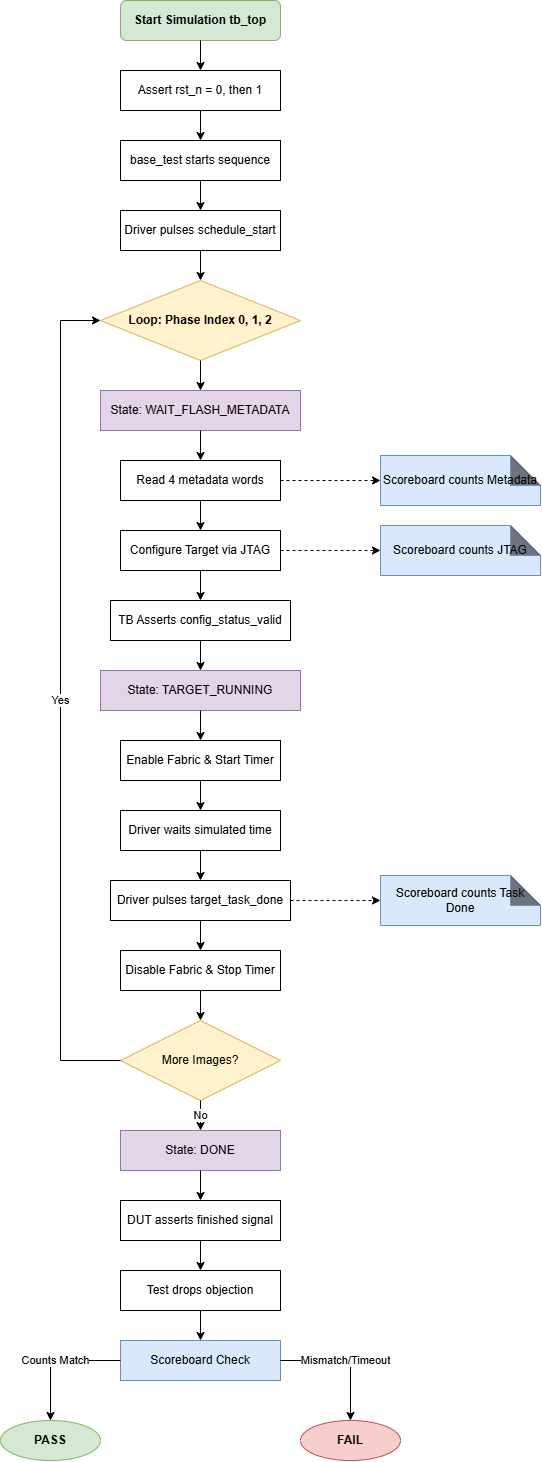

The diagram above was exported from draw.io. Its source (the exported page's mxGraphModel, read from the mxfile embedded in the PNG):
<mxGraphModel dx="1198" dy="653" grid="1" gridSize="10" guides="1" tooltips="1" connect="1" arrows="1" fold="1" page="1" pageScale="1" pageWidth="827" pageHeight="1169" math="0" shadow="0">
  <root>
    <mxCell id="0" />
    <mxCell id="1" parent="0" />
    <mxCell id="n1" parent="1" style="rounded=1;whiteSpace=wrap;html=1;fillColor=#d5e8d4;strokeColor=#82b366;fontStyle=1" value="Start Simulation tb_top" vertex="1">
      <mxGeometry height="40" width="160" x="340" y="40" as="geometry" />
    </mxCell>
    <mxCell id="n2" parent="1" style="rounded=0;whiteSpace=wrap;html=1;" value="Assert rst_n = 0, then 1" vertex="1">
      <mxGeometry height="40" width="160" x="340" y="110" as="geometry" />
    </mxCell>
    <mxCell id="n3" parent="1" style="rounded=0;whiteSpace=wrap;html=1;" value="base_test starts sequence" vertex="1">
      <mxGeometry height="40" width="160" x="340" y="180" as="geometry" />
    </mxCell>
    <mxCell id="n4" parent="1" style="rounded=0;whiteSpace=wrap;html=1;" value="Driver pulses schedule_start" vertex="1">
      <mxGeometry height="40" width="160" x="340" y="250" as="geometry" />
    </mxCell>
    <mxCell id="n5" parent="1" style="rhombus;whiteSpace=wrap;html=1;fillColor=#fff2cc;strokeColor=#d6b656;fontStyle=1" value="Loop: Phase Index 0, 1, 2" vertex="1">
      <mxGeometry height="80" width="200" x="320" y="320" as="geometry" />
    </mxCell>
    <mxCell id="n6" parent="1" style="rounded=0;whiteSpace=wrap;html=1;fillColor=#e1d5e7;strokeColor=#9673a6;" value="State: WAIT_FLASH_METADATA" vertex="1">
      <mxGeometry height="40" width="200" x="320" y="430" as="geometry" />
    </mxCell>
    <mxCell id="n7" parent="1" style="rounded=0;whiteSpace=wrap;html=1;" value="Read 4 metadata words" vertex="1">
      <mxGeometry height="40" width="160" x="340" y="500" as="geometry" />
    </mxCell>
    <mxCell id="n8" parent="1" style="rounded=0;whiteSpace=wrap;html=1;" value="Configure Target via JTAG" vertex="1">
      <mxGeometry height="40" width="160" x="340" y="570" as="geometry" />
    </mxCell>
    <mxCell id="n9" parent="1" style="rounded=0;whiteSpace=wrap;html=1;" value="TB Asserts config_status_valid" vertex="1">
      <mxGeometry height="40" width="180" x="330" y="640" as="geometry" />
    </mxCell>
    <mxCell id="n10" parent="1" style="rounded=0;whiteSpace=wrap;html=1;fillColor=#e1d5e7;strokeColor=#9673a6;" value="State: TARGET_RUNNING" vertex="1">
      <mxGeometry height="40" width="200" x="320" y="710" as="geometry" />
    </mxCell>
    <mxCell id="n11" parent="1" style="rounded=0;whiteSpace=wrap;html=1;" value="Enable Fabric &amp; Start Timer" vertex="1">
      <mxGeometry height="40" width="160" x="340" y="780" as="geometry" />
    </mxCell>
    <mxCell id="n12" parent="1" style="rounded=0;whiteSpace=wrap;html=1;" value="Driver waits simulated time" vertex="1">
      <mxGeometry height="40" width="160" x="340" y="850" as="geometry" />
    </mxCell>
    <mxCell id="n13" parent="1" style="rounded=0;whiteSpace=wrap;html=1;" value="Driver pulses target_task_done" vertex="1">
      <mxGeometry height="40" width="180" x="330" y="920" as="geometry" />
    </mxCell>
    <mxCell id="n14" parent="1" style="rounded=0;whiteSpace=wrap;html=1;" value="Disable Fabric &amp; Stop Timer" vertex="1">
      <mxGeometry height="40" width="160" x="340" y="990" as="geometry" />
    </mxCell>
    <mxCell id="n15" parent="1" style="rhombus;whiteSpace=wrap;html=1;fillColor=#fff2cc;strokeColor=#d6b656;" value="More Images?" vertex="1">
      <mxGeometry height="80" width="160" x="340" y="1060" as="geometry" />
    </mxCell>
    <mxCell id="n16" parent="1" style="rounded=0;whiteSpace=wrap;html=1;fillColor=#e1d5e7;strokeColor=#9673a6;" value="State: DONE" vertex="1">
      <mxGeometry height="40" width="160" x="340" y="1170" as="geometry" />
    </mxCell>
    <mxCell id="n17" parent="1" style="rounded=0;whiteSpace=wrap;html=1;" value="DUT asserts finished signal" vertex="1">
      <mxGeometry height="40" width="160" x="340" y="1240" as="geometry" />
    </mxCell>
    <mxCell id="n18" parent="1" style="rounded=0;whiteSpace=wrap;html=1;" value="Test drops objection" vertex="1">
      <mxGeometry height="40" width="160" x="340" y="1310" as="geometry" />
    </mxCell>
    <mxCell id="n19" parent="1" style="rounded=0;whiteSpace=wrap;html=1;fillColor=#dae8fc;strokeColor=#6c8ebf;" value="Scoreboard Check" vertex="1">
      <mxGeometry height="40" width="160" x="340" y="1380" as="geometry" />
    </mxCell>
    <mxCell id="n20" parent="1" style="ellipse;whiteSpace=wrap;html=1;fillColor=#d5e8d4;strokeColor=#82b366;fontStyle=1" value="PASS" vertex="1">
      <mxGeometry height="40" width="100" x="220" y="1460" as="geometry" />
    </mxCell>
    <mxCell id="n21" parent="1" style="ellipse;whiteSpace=wrap;html=1;fillColor=#f8cecc;strokeColor=#b85450;fontStyle=1" value="FAIL" vertex="1">
      <mxGeometry height="40" width="100" x="520" y="1460" as="geometry" />
    </mxCell>
    <mxCell id="s1" parent="1" style="shape=note;whiteSpace=wrap;html=1;backgroundOutline=1;darkOpacity=0.5;fillColor=#dae8fc;strokeColor=#6c8ebf;" value="Scoreboard counts Metadata" vertex="1">
      <mxGeometry height="50" width="160" x="600" y="495" as="geometry" />
    </mxCell>
    <mxCell id="s2" parent="1" style="shape=note;whiteSpace=wrap;html=1;backgroundOutline=1;darkOpacity=0.5;fillColor=#dae8fc;strokeColor=#6c8ebf;" value="Scoreboard counts JTAG" vertex="1">
      <mxGeometry height="50" width="160" x="600" y="565" as="geometry" />
    </mxCell>
    <mxCell id="s3" parent="1" style="shape=note;whiteSpace=wrap;html=1;backgroundOutline=1;darkOpacity=0.5;fillColor=#dae8fc;strokeColor=#6c8ebf;" value="Scoreboard counts Task Done" vertex="1">
      <mxGeometry height="50" width="160" x="600" y="915" as="geometry" />
    </mxCell>
    <mxCell id="e1" edge="1" parent="1" source="n1" style="edgeStyle=orthogonalEdgeStyle;rounded=0;orthogonalLoop=1;jettySize=auto;html=1;entryX=0.5;entryY=0;entryDx=0;entryDy=0;" target="n2">
      <mxGeometry relative="1" as="geometry" />
    </mxCell>
    <mxCell id="e2" edge="1" parent="1" source="n2" style="edgeStyle=orthogonalEdgeStyle;rounded=0;orthogonalLoop=1;jettySize=auto;html=1;entryX=0.5;entryY=0;entryDx=0;entryDy=0;" target="n3">
      <mxGeometry relative="1" as="geometry" />
    </mxCell>
    <mxCell id="e3" edge="1" parent="1" source="n3" style="edgeStyle=orthogonalEdgeStyle;rounded=0;orthogonalLoop=1;jettySize=auto;html=1;entryX=0.5;entryY=0;entryDx=0;entryDy=0;" target="n4">
      <mxGeometry relative="1" as="geometry" />
    </mxCell>
    <mxCell id="e4" edge="1" parent="1" source="n4" style="edgeStyle=orthogonalEdgeStyle;rounded=0;orthogonalLoop=1;jettySize=auto;html=1;entryX=0.5;entryY=0;entryDx=0;entryDy=0;" target="n5">
      <mxGeometry relative="1" as="geometry" />
    </mxCell>
    <mxCell id="e5" edge="1" parent="1" source="n5" style="edgeStyle=orthogonalEdgeStyle;rounded=0;orthogonalLoop=1;jettySize=auto;html=1;entryX=0.5;entryY=0;entryDx=0;entryDy=0;" target="n6">
      <mxGeometry relative="1" as="geometry" />
    </mxCell>
    <mxCell id="e6" edge="1" parent="1" source="n6" style="edgeStyle=orthogonalEdgeStyle;rounded=0;orthogonalLoop=1;jettySize=auto;html=1;entryX=0.5;entryY=0;entryDx=0;entryDy=0;" target="n7">
      <mxGeometry relative="1" as="geometry" />
    </mxCell>
    <mxCell id="e7" edge="1" parent="1" source="n7" style="edgeStyle=orthogonalEdgeStyle;rounded=0;orthogonalLoop=1;jettySize=auto;html=1;entryX=0.5;entryY=0;entryDx=0;entryDy=0;" target="n8">
      <mxGeometry relative="1" as="geometry" />
    </mxCell>
    <mxCell id="e8" edge="1" parent="1" source="n8" style="edgeStyle=orthogonalEdgeStyle;rounded=0;orthogonalLoop=1;jettySize=auto;html=1;entryX=0.5;entryY=0;entryDx=0;entryDy=0;" target="n9">
      <mxGeometry relative="1" as="geometry" />
    </mxCell>
    <mxCell id="e9" edge="1" parent="1" source="n9" style="edgeStyle=orthogonalEdgeStyle;rounded=0;orthogonalLoop=1;jettySize=auto;html=1;entryX=0.5;entryY=0;entryDx=0;entryDy=0;" target="n10">
      <mxGeometry relative="1" as="geometry" />
    </mxCell>
    <mxCell id="e10" edge="1" parent="1" source="n10" style="edgeStyle=orthogonalEdgeStyle;rounded=0;orthogonalLoop=1;jettySize=auto;html=1;entryX=0.5;entryY=0;entryDx=0;entryDy=0;" target="n11">
      <mxGeometry relative="1" as="geometry" />
    </mxCell>
    <mxCell id="e11" edge="1" parent="1" source="n11" style="edgeStyle=orthogonalEdgeStyle;rounded=0;orthogonalLoop=1;jettySize=auto;html=1;entryX=0.5;entryY=0;entryDx=0;entryDy=0;" target="n12">
      <mxGeometry relative="1" as="geometry" />
    </mxCell>
    <mxCell id="e12" edge="1" parent="1" source="n12" style="edgeStyle=orthogonalEdgeStyle;rounded=0;orthogonalLoop=1;jettySize=auto;html=1;entryX=0.5;entryY=0;entryDx=0;entryDy=0;" target="n13">
      <mxGeometry relative="1" as="geometry" />
    </mxCell>
    <mxCell id="e13" edge="1" parent="1" source="n13" style="edgeStyle=orthogonalEdgeStyle;rounded=0;orthogonalLoop=1;jettySize=auto;html=1;entryX=0.5;entryY=0;entryDx=0;entryDy=0;" target="n14">
      <mxGeometry relative="1" as="geometry" />
    </mxCell>
    <mxCell id="e14" edge="1" parent="1" source="n14" style="edgeStyle=orthogonalEdgeStyle;rounded=0;orthogonalLoop=1;jettySize=auto;html=1;entryX=0.5;entryY=0;entryDx=0;entryDy=0;" target="n15">
      <mxGeometry relative="1" as="geometry" />
    </mxCell>
    <mxCell id="e15_yes" edge="1" parent="1" source="n15" style="edgeStyle=orthogonalEdgeStyle;rounded=0;orthogonalLoop=1;jettySize=auto;html=1;entryX=0;entryY=0.5;entryDx=0;entryDy=0;exitX=0;exitY=0.5;exitDx=0;exitDy=0;" target="n5" value="Yes">
      <mxGeometry relative="1" as="geometry">
        <Array as="points">
          <mxPoint x="280" y="1100" />
          <mxPoint x="280" y="360" />
        </Array>
      </mxGeometry>
    </mxCell>
    <mxCell id="e15_no" edge="1" parent="1" source="n15" style="edgeStyle=orthogonalEdgeStyle;rounded=0;orthogonalLoop=1;jettySize=auto;html=1;entryX=0.5;entryY=0;entryDx=0;entryDy=0;exitX=0.5;exitY=1;exitDx=0;exitDy=0;" target="n16" value="No">
      <mxGeometry relative="1" as="geometry" />
    </mxCell>
    <mxCell id="e16" edge="1" parent="1" source="n16" style="edgeStyle=orthogonalEdgeStyle;rounded=0;orthogonalLoop=1;jettySize=auto;html=1;entryX=0.5;entryY=0;entryDx=0;entryDy=0;" target="n17">
      <mxGeometry relative="1" as="geometry" />
    </mxCell>
    <mxCell id="e17" edge="1" parent="1" source="n17" style="edgeStyle=orthogonalEdgeStyle;rounded=0;orthogonalLoop=1;jettySize=auto;html=1;entryX=0.5;entryY=0;entryDx=0;entryDy=0;" target="n18">
      <mxGeometry relative="1" as="geometry" />
    </mxCell>
    <mxCell id="e18" edge="1" parent="1" source="n18" style="edgeStyle=orthogonalEdgeStyle;rounded=0;orthogonalLoop=1;jettySize=auto;html=1;entryX=0.5;entryY=0;entryDx=0;entryDy=0;" target="n19">
      <mxGeometry relative="1" as="geometry" />
    </mxCell>
    <mxCell id="e19_pass" edge="1" parent="1" source="n19" style="edgeStyle=orthogonalEdgeStyle;rounded=0;orthogonalLoop=1;jettySize=auto;html=1;entryX=0.5;entryY=0;entryDx=0;entryDy=0;" target="n20" value="Counts Match">
      <mxGeometry relative="1" as="geometry" />
    </mxCell>
    <mxCell id="e19_fail" edge="1" parent="1" source="n19" style="edgeStyle=orthogonalEdgeStyle;rounded=0;orthogonalLoop=1;jettySize=auto;html=1;entryX=0.5;entryY=0;entryDx=0;entryDy=0;" target="n21" value="Mismatch/Timeout">
      <mxGeometry relative="1" as="geometry" />
    </mxCell>
    <mxCell id="e_s1" edge="1" parent="1" source="n7" style="edgeStyle=orthogonalEdgeStyle;rounded=0;orthogonalLoop=1;jettySize=auto;html=1;entryX=0;entryY=0.5;entryDx=0;entryDy=0;dashed=1;" target="s1">
      <mxGeometry relative="1" as="geometry" />
    </mxCell>
    <mxCell id="e_s2" edge="1" parent="1" source="n8" style="edgeStyle=orthogonalEdgeStyle;rounded=0;orthogonalLoop=1;jettySize=auto;html=1;entryX=0;entryY=0.5;entryDx=0;entryDy=0;dashed=1;" target="s2">
      <mxGeometry relative="1" as="geometry" />
    </mxCell>
    <mxCell id="e_s3" edge="1" parent="1" source="n13" style="edgeStyle=orthogonalEdgeStyle;rounded=0;orthogonalLoop=1;jettySize=auto;html=1;entryX=0;entryY=0.5;entryDx=0;entryDy=0;dashed=1;" target="s3">
      <mxGeometry relative="1" as="geometry" />
    </mxCell>
  </root>
</mxGraphModel>